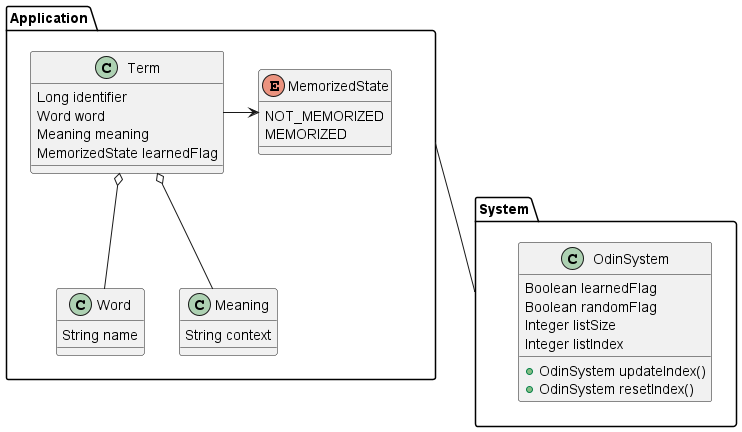

The diagram above was rendered by PlantUML. Its source (embedded in the PNG):
@startuml
package System {
  class OdinSystem {
    Boolean learnedFlag
    Boolean randomFlag
    Integer listSize
    Integer listIndex
    + OdinSystem updateIndex()
    + OdinSystem resetIndex()
  }
}
package Application {
  class Term {
    Long identifier
    Word word
    Meaning meaning
    MemorizedState learnedFlag
  }
  class Word {
    String name
  }
  class Meaning {
    String context
  }
  enum MemorizedState {
    NOT_MEMORIZED
    MEMORIZED
  }
  Term o-- Word
  Term o-- Meaning
  Term -> MemorizedState
}

Application -- System

@enduml